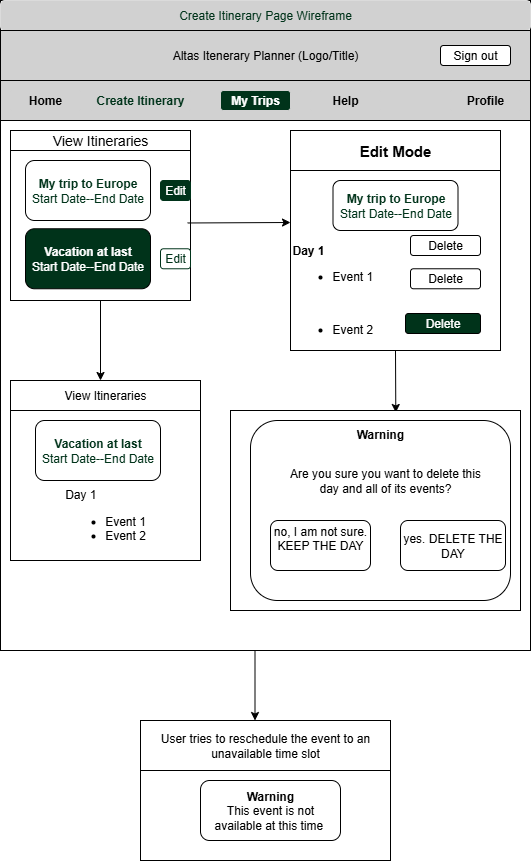

The diagram above was exported from draw.io. Its source (the exported page's mxGraphModel, read from the mxfile embedded in the PNG):
<mxGraphModel dx="1042" dy="658" grid="1" gridSize="10" guides="1" tooltips="1" connect="1" arrows="1" fold="1" page="1" pageScale="1" pageWidth="850" pageHeight="1100" math="0" shadow="0">
  <root>
    <mxCell id="0" />
    <mxCell id="1" parent="0" />
    <mxCell id="nC_5zGS6Sl-FUKgOG8FO-2" value="" style="rounded=0;whiteSpace=wrap;html=1;align=left;" vertex="1" parent="1">
      <mxGeometry x="80" y="200" width="530" height="650" as="geometry" />
    </mxCell>
    <mxCell id="nC_5zGS6Sl-FUKgOG8FO-3" value="&lt;span style=&quot;&quot;&gt;Create Itinerary Page Wireframe&lt;/span&gt;" style="rounded=1;whiteSpace=wrap;html=1;labelBackgroundColor=none;fillColor=#D1D1D1;fontColor=#00331A;strokeColor=#DBDBDB;" vertex="1" parent="1">
      <mxGeometry x="80" y="200" width="530" height="30" as="geometry" />
    </mxCell>
    <mxCell id="nC_5zGS6Sl-FUKgOG8FO-4" value="Altas Itenerary Planner (Logo/Title)" style="rounded=0;whiteSpace=wrap;html=1;fillColor=#D1D1D1;" vertex="1" parent="1">
      <mxGeometry x="80" y="230" width="530" height="50" as="geometry" />
    </mxCell>
    <mxCell id="nC_5zGS6Sl-FUKgOG8FO-5" value="" style="rounded=0;whiteSpace=wrap;html=1;fillColor=#D1D1D1;" vertex="1" parent="1">
      <mxGeometry x="80" y="280" width="530" height="40" as="geometry" />
    </mxCell>
    <mxCell id="nC_5zGS6Sl-FUKgOG8FO-6" value="Home" style="rounded=1;whiteSpace=wrap;html=1;strokeColor=#D1D1D1;fillColor=#D1D1D1;fontStyle=1" vertex="1" parent="1">
      <mxGeometry x="90" y="290" width="70" height="20" as="geometry" />
    </mxCell>
    <mxCell id="nC_5zGS6Sl-FUKgOG8FO-7" value="Create Itinerary" style="rounded=1;whiteSpace=wrap;html=1;fontColor=#00331A;fillColor=#D1D1D1;fontStyle=1;strokeColor=#D1D1D1;" vertex="1" parent="1">
      <mxGeometry x="170" y="290" width="100" height="20" as="geometry" />
    </mxCell>
    <mxCell id="nC_5zGS6Sl-FUKgOG8FO-8" value="My Trips" style="rounded=1;whiteSpace=wrap;html=1;strokeColor=#D1D1D1;fillColor=#00331A;fontStyle=1;fontColor=#FFFFFF;" vertex="1" parent="1">
      <mxGeometry x="300" y="290" width="70" height="20" as="geometry" />
    </mxCell>
    <mxCell id="nC_5zGS6Sl-FUKgOG8FO-9" value="Help" style="rounded=1;whiteSpace=wrap;html=1;strokeColor=#D1D1D1;fillColor=#D1D1D1;fontStyle=1" vertex="1" parent="1">
      <mxGeometry x="390" y="290" width="70" height="20" as="geometry" />
    </mxCell>
    <mxCell id="nC_5zGS6Sl-FUKgOG8FO-10" value="Profile" style="rounded=1;whiteSpace=wrap;html=1;strokeColor=#D1D1D1;fillColor=#D1D1D1;fontStyle=1" vertex="1" parent="1">
      <mxGeometry x="530" y="290" width="70" height="20" as="geometry" />
    </mxCell>
    <mxCell id="nC_5zGS6Sl-FUKgOG8FO-11" value="Sign out" style="rounded=1;whiteSpace=wrap;html=1;" vertex="1" parent="1">
      <mxGeometry x="520" y="245" width="70" height="20" as="geometry" />
    </mxCell>
    <mxCell id="nC_5zGS6Sl-FUKgOG8FO-12" value="" style="rounded=0;whiteSpace=wrap;html=1;verticalAlign=top;" vertex="1" parent="1">
      <mxGeometry x="90" y="330" width="180" height="170" as="geometry" />
    </mxCell>
    <mxCell id="nC_5zGS6Sl-FUKgOG8FO-13" value="&lt;b&gt;My trip to Europe&lt;/b&gt;&lt;div&gt;Start Date--End Date&lt;/div&gt;" style="rounded=1;whiteSpace=wrap;html=1;fontColor=#00331A;fillColor=#FFFFFF;" vertex="1" parent="1">
      <mxGeometry x="105" y="360" width="125" height="60" as="geometry" />
    </mxCell>
    <mxCell id="nC_5zGS6Sl-FUKgOG8FO-14" value="&lt;b&gt;Vacation at last&lt;/b&gt;&lt;br&gt;&lt;div&gt;Start Date--End Date&lt;/div&gt;" style="rounded=1;whiteSpace=wrap;html=1;fillColor=#00331A;fontColor=#FFFFFF;" vertex="1" parent="1">
      <mxGeometry x="105" y="428.27" width="125" height="60" as="geometry" />
    </mxCell>
    <mxCell id="nC_5zGS6Sl-FUKgOG8FO-15" value="" style="endArrow=classic;html=1;rounded=0;exitX=0.984;exitY=0.544;exitDx=0;exitDy=0;exitPerimeter=0;" edge="1" parent="1" source="nC_5zGS6Sl-FUKgOG8FO-12">
      <mxGeometry width="50" height="50" relative="1" as="geometry">
        <mxPoint x="280" y="422" as="sourcePoint" />
        <mxPoint x="370" y="422" as="targetPoint" />
      </mxGeometry>
    </mxCell>
    <mxCell id="nC_5zGS6Sl-FUKgOG8FO-16" value="&lt;div&gt;&lt;b&gt;&lt;br&gt;&lt;/b&gt;&lt;/div&gt;&lt;div style=&quot;&quot;&gt;&lt;b&gt;&lt;br&gt;&lt;/b&gt;&lt;/div&gt;&lt;div style=&quot;&quot;&gt;&lt;b&gt;&lt;br&gt;&lt;/b&gt;&lt;/div&gt;&lt;div style=&quot;&quot;&gt;&lt;b&gt;&lt;br&gt;&lt;/b&gt;&lt;/div&gt;&lt;div style=&quot;&quot;&gt;&lt;b&gt;&lt;br&gt;&lt;/b&gt;&lt;/div&gt;&lt;div style=&quot;&quot;&gt;&lt;span style=&quot;background-color: transparent; color: light-dark(rgb(0, 0, 0), rgb(255, 255, 255));&quot;&gt;&lt;b&gt;&lt;br&gt;&lt;/b&gt;&lt;/span&gt;&lt;/div&gt;&lt;div style=&quot;&quot;&gt;&lt;span style=&quot;background-color: transparent; color: light-dark(rgb(0, 0, 0), rgb(255, 255, 255));&quot;&gt;&lt;b&gt;&lt;br&gt;&lt;/b&gt;&lt;/span&gt;&lt;/div&gt;&lt;div style=&quot;&quot;&gt;&lt;span style=&quot;background-color: transparent; color: light-dark(rgb(0, 0, 0), rgb(255, 255, 255));&quot;&gt;&lt;b&gt;Day 1&lt;/b&gt;&lt;/span&gt;&lt;/div&gt;&lt;div style=&quot;&quot;&gt;&lt;ul&gt;&lt;li&gt;Event 1&amp;nbsp;&amp;nbsp;&lt;/li&gt;&lt;/ul&gt;&lt;div&gt;&lt;br&gt;&lt;/div&gt;&lt;ul&gt;&lt;li&gt;Event 2&amp;nbsp;&lt;span style=&quot;white-space: pre;&quot;&gt;&#09;&lt;/span&gt;&lt;/li&gt;&lt;/ul&gt;&lt;/div&gt;" style="rounded=0;whiteSpace=wrap;html=1;align=left;" vertex="1" parent="1">
      <mxGeometry x="370" y="340" width="210" height="210" as="geometry" />
    </mxCell>
    <mxCell id="nC_5zGS6Sl-FUKgOG8FO-17" value="&lt;b&gt;&lt;font style=&quot;font-size: 15px;&quot;&gt;Edit Mode&lt;/font&gt;&lt;/b&gt;" style="rounded=0;whiteSpace=wrap;html=1;" vertex="1" parent="1">
      <mxGeometry x="370" y="330" width="210" height="40" as="geometry" />
    </mxCell>
    <mxCell id="nC_5zGS6Sl-FUKgOG8FO-18" value="&lt;b&gt;My trip to Europe&lt;/b&gt;&lt;div&gt;Start Date--End Date&lt;/div&gt;" style="rounded=1;whiteSpace=wrap;html=1;fontColor=#00331A;fillColor=#FFFFFF;" vertex="1" parent="1">
      <mxGeometry x="412.5" y="380" width="125" height="50" as="geometry" />
    </mxCell>
    <mxCell id="nC_5zGS6Sl-FUKgOG8FO-19" value="Delete" style="rounded=1;whiteSpace=wrap;html=1;" vertex="1" parent="1">
      <mxGeometry x="490" y="468.27" width="70" height="20" as="geometry" />
    </mxCell>
    <mxCell id="nC_5zGS6Sl-FUKgOG8FO-20" value="Delete" style="rounded=1;whiteSpace=wrap;html=1;fillColor=#00331A;fontColor=#FFFFFF;" vertex="1" parent="1">
      <mxGeometry x="485" y="513" width="75" height="20" as="geometry" />
    </mxCell>
    <mxCell id="nC_5zGS6Sl-FUKgOG8FO-21" value="Delete" style="rounded=1;whiteSpace=wrap;html=1;" vertex="1" parent="1">
      <mxGeometry x="490" y="435" width="70" height="20" as="geometry" />
    </mxCell>
    <mxCell id="nC_5zGS6Sl-FUKgOG8FO-22" value="&lt;span style=&quot;font-size: 14px;&quot;&gt;View Itineraries&lt;/span&gt;" style="rounded=0;whiteSpace=wrap;html=1;" vertex="1" parent="1">
      <mxGeometry x="90" y="330" width="180" height="20" as="geometry" />
    </mxCell>
    <mxCell id="nC_5zGS6Sl-FUKgOG8FO-23" value="Edit" style="rounded=1;whiteSpace=wrap;html=1;strokeColor=#00331A;fillColor=#00331A;fontColor=#FFFFFF;" vertex="1" parent="1">
      <mxGeometry x="240" y="380" width="30" height="20" as="geometry" />
    </mxCell>
    <mxCell id="nC_5zGS6Sl-FUKgOG8FO-24" value="Edit" style="rounded=1;whiteSpace=wrap;html=1;strokeColor=#00331A;fillColor=#FFFFFF;fontColor=#00331A;" vertex="1" parent="1">
      <mxGeometry x="240" y="448.27" width="30" height="20" as="geometry" />
    </mxCell>
    <mxCell id="nC_5zGS6Sl-FUKgOG8FO-25" value="&lt;div&gt;&lt;br&gt;&lt;/div&gt;&lt;div&gt;&lt;br&gt;&lt;/div&gt;&lt;div&gt;&lt;br&gt;&lt;/div&gt;&lt;div&gt;&lt;br&gt;&lt;/div&gt;&lt;div&gt;&lt;br&gt;&lt;/div&gt;&lt;div&gt;&lt;span style=&quot;background-color: transparent; color: light-dark(rgb(0, 0, 0), rgb(255, 255, 255));&quot;&gt;&lt;br&gt;&lt;/span&gt;&lt;/div&gt;&lt;div&gt;&lt;span style=&quot;background-color: transparent; color: light-dark(rgb(0, 0, 0), rgb(255, 255, 255));&quot;&gt;&lt;br&gt;&lt;/span&gt;&lt;/div&gt;&lt;div style=&quot;text-align: left;&quot;&gt;&lt;span style=&quot;background-color: transparent; color: light-dark(rgb(0, 0, 0), rgb(255, 255, 255));&quot;&gt;Day 1&lt;/span&gt;&lt;/div&gt;&lt;div&gt;&lt;ul&gt;&lt;li style=&quot;text-align: left;&quot;&gt;Event 1&lt;/li&gt;&lt;li style=&quot;text-align: left;&quot;&gt;Event 2&lt;/li&gt;&lt;/ul&gt;&lt;/div&gt;" style="rounded=0;whiteSpace=wrap;html=1;" vertex="1" parent="1">
      <mxGeometry x="90" y="580" width="190" height="180" as="geometry" />
    </mxCell>
    <mxCell id="nC_5zGS6Sl-FUKgOG8FO-26" value="View Itineraries" style="rounded=0;whiteSpace=wrap;html=1;" vertex="1" parent="1">
      <mxGeometry x="90" y="580" width="190" height="30" as="geometry" />
    </mxCell>
    <mxCell id="nC_5zGS6Sl-FUKgOG8FO-27" value="&lt;b&gt;Vacation at last&lt;/b&gt;&lt;br&gt;&lt;div&gt;Start Date--End Date&lt;/div&gt;" style="rounded=1;whiteSpace=wrap;html=1;fillColor=#FFFFFF;fontColor=#00331A;" vertex="1" parent="1">
      <mxGeometry x="115" y="620" width="125" height="60" as="geometry" />
    </mxCell>
    <mxCell id="nC_5zGS6Sl-FUKgOG8FO-28" value="" style="rounded=0;whiteSpace=wrap;html=1;" vertex="1" parent="1">
      <mxGeometry x="220" y="920" width="250" height="140" as="geometry" />
    </mxCell>
    <mxCell id="nC_5zGS6Sl-FUKgOG8FO-29" value="&lt;div&gt;&lt;b&gt;Warning&lt;/b&gt;&lt;/div&gt;This event is not available at this time&amp;nbsp;" style="rounded=1;whiteSpace=wrap;html=1;" vertex="1" parent="1">
      <mxGeometry x="280" y="980" width="140" height="60" as="geometry" />
    </mxCell>
    <mxCell id="nC_5zGS6Sl-FUKgOG8FO-30" value="" style="endArrow=classic;html=1;rounded=0;exitX=0.5;exitY=1;exitDx=0;exitDy=0;" edge="1" parent="1">
      <mxGeometry width="50" height="50" relative="1" as="geometry">
        <mxPoint x="334.5" y="850" as="sourcePoint" />
        <mxPoint x="334.5" y="920" as="targetPoint" />
      </mxGeometry>
    </mxCell>
    <mxCell id="nC_5zGS6Sl-FUKgOG8FO-31" value="" style="endArrow=classic;html=1;rounded=0;exitX=0.5;exitY=1;exitDx=0;exitDy=0;" edge="1" parent="1" source="nC_5zGS6Sl-FUKgOG8FO-12">
      <mxGeometry width="50" height="50" relative="1" as="geometry">
        <mxPoint x="130" y="730" as="sourcePoint" />
        <mxPoint x="180" y="580" as="targetPoint" />
      </mxGeometry>
    </mxCell>
    <mxCell id="nC_5zGS6Sl-FUKgOG8FO-32" value="" style="endArrow=classic;html=1;rounded=0;exitX=0.5;exitY=1;exitDx=0;exitDy=0;entryX=0.57;entryY=0.01;entryDx=0;entryDy=0;entryPerimeter=0;" edge="1" parent="1" source="nC_5zGS6Sl-FUKgOG8FO-16" target="nC_5zGS6Sl-FUKgOG8FO-33">
      <mxGeometry width="50" height="50" relative="1" as="geometry">
        <mxPoint x="440" y="630" as="sourcePoint" />
        <mxPoint x="490" y="580" as="targetPoint" />
      </mxGeometry>
    </mxCell>
    <mxCell id="nC_5zGS6Sl-FUKgOG8FO-33" value="" style="rounded=0;whiteSpace=wrap;html=1;" vertex="1" parent="1">
      <mxGeometry x="310" y="610" width="290" height="200" as="geometry" />
    </mxCell>
    <mxCell id="nC_5zGS6Sl-FUKgOG8FO-34" value="&lt;b&gt;Warning&lt;/b&gt;&lt;div&gt;&lt;b&gt;&lt;br&gt;&lt;/b&gt;&lt;/div&gt;&lt;div&gt;&lt;b&gt;&lt;br&gt;&lt;/b&gt;&lt;/div&gt;&lt;div&gt;&lt;b&gt;&lt;br&gt;&lt;/b&gt;&lt;/div&gt;&lt;div&gt;&lt;b&gt;&lt;br&gt;&lt;/b&gt;&lt;/div&gt;&lt;div&gt;&lt;br&gt;&lt;/div&gt;" style="rounded=1;whiteSpace=wrap;html=1;verticalAlign=top;" vertex="1" parent="1">
      <mxGeometry x="330" y="620" width="260" height="180" as="geometry" />
    </mxCell>
    <mxCell id="nC_5zGS6Sl-FUKgOG8FO-35" value="Are you sure you want to delete this day and all of its events?" style="rounded=1;whiteSpace=wrap;html=1;strokeColor=#FFFFFF;" vertex="1" parent="1">
      <mxGeometry x="365" y="650" width="200" height="60" as="geometry" />
    </mxCell>
    <mxCell id="nC_5zGS6Sl-FUKgOG8FO-36" value="&#10;no, I am not sure. KEEP THE DAY&#10;&#10;" style="rounded=1;whiteSpace=wrap;html=1;" vertex="1" parent="1">
      <mxGeometry x="350" y="720" width="100" height="50" as="geometry" />
    </mxCell>
    <mxCell id="nC_5zGS6Sl-FUKgOG8FO-37" value="yes. DELETE THE DAY" style="rounded=1;whiteSpace=wrap;html=1;" vertex="1" parent="1">
      <mxGeometry x="480" y="720" width="105" height="50" as="geometry" />
    </mxCell>
    <mxCell id="nC_5zGS6Sl-FUKgOG8FO-38" value="User tries to reschedule the event to an unavailable time slot" style="rounded=0;whiteSpace=wrap;html=1;" vertex="1" parent="1">
      <mxGeometry x="220" y="920" width="250" height="50" as="geometry" />
    </mxCell>
  </root>
</mxGraphModel>